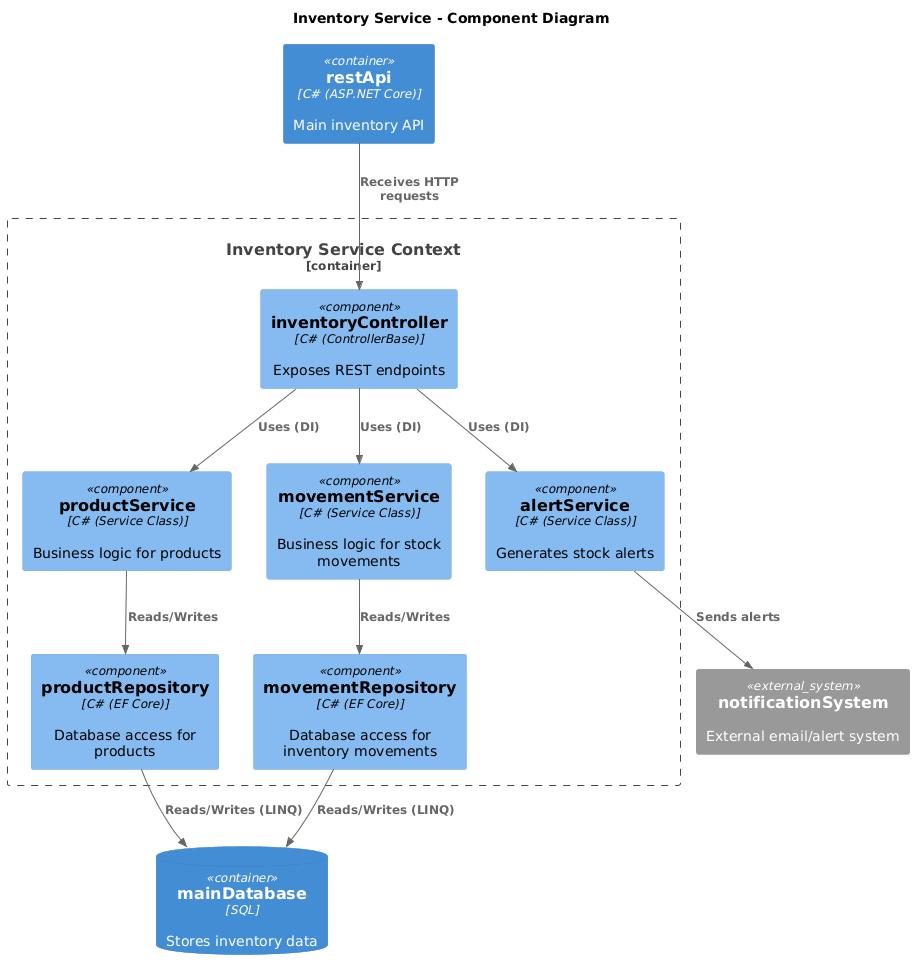

The diagram above was rendered by PlantUML. Its source (embedded in the PNG):
@startuml
!include <c4/C4_Component>

title Inventory Service - Component Diagram

Container(api, "restApi", "C# (ASP.NET Core)", "Main inventory API")

Container_Boundary(inventory_service, "Inventory Service Context") {
    Component(controller, "inventoryController", "C# (ControllerBase)", "Exposes REST endpoints")
    Component(productService, "productService", "C# (Service Class)", "Business logic for products")
    Component(movementService, "movementService", "C# (Service Class)", "Business logic for stock movements")
    Component(alertService, "alertService", "C# (Service Class)", "Generates stock alerts")

    Component(productRepo, "productRepository", "C# (EF Core)", "Database access for products")
    Component(movementRepo, "movementRepository", "C# (EF Core)", "Database access for inventory movements")
}

ContainerDb(db, "mainDatabase", "SQL", "Stores inventory data")

System_Ext(notifications, "notificationSystem", "External email/alert system")

Rel(api, controller, "Receives HTTP requests")
Rel(controller, productService, "Uses (DI)")
Rel(controller, movementService, "Uses (DI)")
Rel(controller, alertService, "Uses (DI)")

Rel(productService, productRepo, "Reads/Writes")
Rel(movementService, movementRepo, "Reads/Writes")
Rel(alertService, notifications, "Sends alerts")

Rel(productRepo, db, "Reads/Writes (LINQ)")
Rel(movementRepo, db, "Reads/Writes (LINQ)")
@enduml